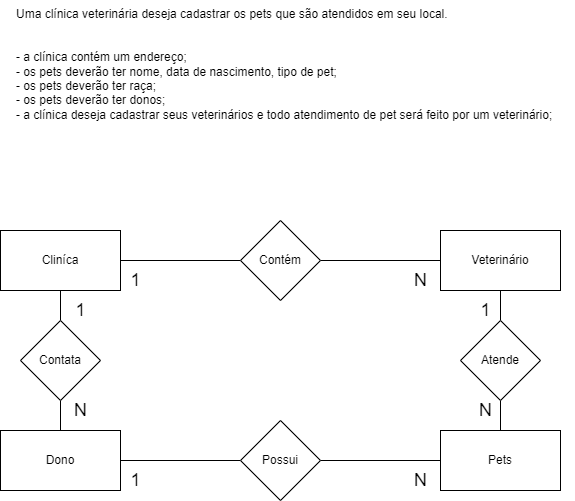

The diagram above was exported from draw.io. Its source (the exported page's mxGraphModel, read from the mxfile embedded in the PNG):
<mxGraphModel dx="1050" dy="523" grid="1" gridSize="10" guides="1" tooltips="1" connect="1" arrows="1" fold="1" page="1" pageScale="1" pageWidth="827" pageHeight="1169" math="0" shadow="0">
  <root>
    <mxCell id="0" />
    <mxCell id="1" parent="0" />
    <mxCell id="o0UoRLenyrjVoCOPFUuR-1" value="Uma clínica veterinária deseja cadastrar os pets que são atendidos em seu local.&#10;&#10;&#10;- a clínica contém um endereço;&#10;- os pets deverão ter nome, data de nascimento, tipo de pet;&#10;- os pets deverão ter raça;&#10;- os pets deverão ter donos;&#10;- a clínica deseja cadastrar seus veterinários e todo atendimento de pet será feito por um veterinário;" style="text;whiteSpace=wrap;" vertex="1" parent="1">
      <mxGeometry x="134" y="30" width="560" height="150" as="geometry" />
    </mxCell>
    <mxCell id="o0UoRLenyrjVoCOPFUuR-16" style="edgeStyle=orthogonalEdgeStyle;rounded=0;orthogonalLoop=1;jettySize=auto;html=1;endArrow=none;endFill=0;" edge="1" parent="1" source="o0UoRLenyrjVoCOPFUuR-2" target="o0UoRLenyrjVoCOPFUuR-7">
      <mxGeometry relative="1" as="geometry" />
    </mxCell>
    <mxCell id="o0UoRLenyrjVoCOPFUuR-2" value="Cliníca" style="rounded=0;whiteSpace=wrap;html=1;" vertex="1" parent="1">
      <mxGeometry x="120" y="260" width="120" height="60" as="geometry" />
    </mxCell>
    <mxCell id="o0UoRLenyrjVoCOPFUuR-12" style="edgeStyle=orthogonalEdgeStyle;rounded=0;orthogonalLoop=1;jettySize=auto;html=1;entryX=0.5;entryY=1;entryDx=0;entryDy=0;endArrow=none;endFill=0;" edge="1" parent="1" source="o0UoRLenyrjVoCOPFUuR-3" target="o0UoRLenyrjVoCOPFUuR-8">
      <mxGeometry relative="1" as="geometry" />
    </mxCell>
    <mxCell id="o0UoRLenyrjVoCOPFUuR-3" value="Pets" style="rounded=0;whiteSpace=wrap;html=1;" vertex="1" parent="1">
      <mxGeometry x="560" y="460" width="120" height="60" as="geometry" />
    </mxCell>
    <mxCell id="o0UoRLenyrjVoCOPFUuR-14" style="edgeStyle=orthogonalEdgeStyle;rounded=0;orthogonalLoop=1;jettySize=auto;html=1;endArrow=none;endFill=0;" edge="1" parent="1" source="o0UoRLenyrjVoCOPFUuR-4" target="o0UoRLenyrjVoCOPFUuR-6">
      <mxGeometry relative="1" as="geometry" />
    </mxCell>
    <mxCell id="o0UoRLenyrjVoCOPFUuR-4" value="Veterinário" style="rounded=0;whiteSpace=wrap;html=1;" vertex="1" parent="1">
      <mxGeometry x="560" y="260" width="120" height="60" as="geometry" />
    </mxCell>
    <mxCell id="o0UoRLenyrjVoCOPFUuR-10" style="edgeStyle=orthogonalEdgeStyle;rounded=0;orthogonalLoop=1;jettySize=auto;html=1;entryX=0;entryY=0.5;entryDx=0;entryDy=0;endArrow=none;endFill=0;" edge="1" parent="1" source="o0UoRLenyrjVoCOPFUuR-5" target="o0UoRLenyrjVoCOPFUuR-9">
      <mxGeometry relative="1" as="geometry" />
    </mxCell>
    <mxCell id="o0UoRLenyrjVoCOPFUuR-17" style="edgeStyle=orthogonalEdgeStyle;rounded=0;orthogonalLoop=1;jettySize=auto;html=1;endArrow=none;endFill=0;" edge="1" parent="1" source="o0UoRLenyrjVoCOPFUuR-5" target="o0UoRLenyrjVoCOPFUuR-7">
      <mxGeometry relative="1" as="geometry" />
    </mxCell>
    <mxCell id="o0UoRLenyrjVoCOPFUuR-5" value="Dono" style="rounded=0;whiteSpace=wrap;html=1;" vertex="1" parent="1">
      <mxGeometry x="120" y="460" width="120" height="60" as="geometry" />
    </mxCell>
    <mxCell id="o0UoRLenyrjVoCOPFUuR-15" style="edgeStyle=orthogonalEdgeStyle;rounded=0;orthogonalLoop=1;jettySize=auto;html=1;endArrow=none;endFill=0;" edge="1" parent="1" source="o0UoRLenyrjVoCOPFUuR-6" target="o0UoRLenyrjVoCOPFUuR-2">
      <mxGeometry relative="1" as="geometry" />
    </mxCell>
    <mxCell id="o0UoRLenyrjVoCOPFUuR-6" value="Contém" style="rhombus;whiteSpace=wrap;html=1;" vertex="1" parent="1">
      <mxGeometry x="360" y="250" width="80" height="80" as="geometry" />
    </mxCell>
    <mxCell id="o0UoRLenyrjVoCOPFUuR-7" value="Contata" style="rhombus;whiteSpace=wrap;html=1;" vertex="1" parent="1">
      <mxGeometry x="140" y="350" width="80" height="80" as="geometry" />
    </mxCell>
    <mxCell id="o0UoRLenyrjVoCOPFUuR-13" style="edgeStyle=orthogonalEdgeStyle;rounded=0;orthogonalLoop=1;jettySize=auto;html=1;endArrow=none;endFill=0;" edge="1" parent="1" source="o0UoRLenyrjVoCOPFUuR-8" target="o0UoRLenyrjVoCOPFUuR-4">
      <mxGeometry relative="1" as="geometry" />
    </mxCell>
    <mxCell id="o0UoRLenyrjVoCOPFUuR-8" value="Atende" style="rhombus;whiteSpace=wrap;html=1;" vertex="1" parent="1">
      <mxGeometry x="580" y="350" width="80" height="80" as="geometry" />
    </mxCell>
    <mxCell id="o0UoRLenyrjVoCOPFUuR-11" style="edgeStyle=orthogonalEdgeStyle;rounded=0;orthogonalLoop=1;jettySize=auto;html=1;exitX=1;exitY=0.5;exitDx=0;exitDy=0;endArrow=none;endFill=0;" edge="1" parent="1" source="o0UoRLenyrjVoCOPFUuR-9" target="o0UoRLenyrjVoCOPFUuR-3">
      <mxGeometry relative="1" as="geometry" />
    </mxCell>
    <mxCell id="o0UoRLenyrjVoCOPFUuR-9" value="Possui" style="rhombus;whiteSpace=wrap;html=1;" vertex="1" parent="1">
      <mxGeometry x="360" y="450" width="80" height="80" as="geometry" />
    </mxCell>
    <mxCell id="o0UoRLenyrjVoCOPFUuR-18" value="N" style="text;html=1;align=center;verticalAlign=middle;resizable=0;points=[];autosize=1;strokeColor=none;fillColor=none;fontSize=18;" vertex="1" parent="1">
      <mxGeometry x="520" y="490" width="40" height="40" as="geometry" />
    </mxCell>
    <mxCell id="o0UoRLenyrjVoCOPFUuR-19" value="N" style="text;html=1;align=center;verticalAlign=middle;resizable=0;points=[];autosize=1;strokeColor=none;fillColor=none;fontSize=18;" vertex="1" parent="1">
      <mxGeometry x="520" y="290" width="40" height="40" as="geometry" />
    </mxCell>
    <mxCell id="o0UoRLenyrjVoCOPFUuR-20" value="N" style="text;html=1;align=center;verticalAlign=middle;resizable=0;points=[];autosize=1;strokeColor=none;fillColor=none;fontSize=18;" vertex="1" parent="1">
      <mxGeometry x="180" y="420" width="40" height="40" as="geometry" />
    </mxCell>
    <mxCell id="o0UoRLenyrjVoCOPFUuR-21" value="1" style="text;html=1;align=center;verticalAlign=middle;resizable=0;points=[];autosize=1;strokeColor=none;fillColor=none;fontSize=18;" vertex="1" parent="1">
      <mxGeometry x="185" y="320" width="30" height="40" as="geometry" />
    </mxCell>
    <mxCell id="o0UoRLenyrjVoCOPFUuR-22" value="1" style="text;html=1;align=center;verticalAlign=middle;resizable=0;points=[];autosize=1;strokeColor=none;fillColor=none;fontSize=18;" vertex="1" parent="1">
      <mxGeometry x="240" y="290" width="30" height="40" as="geometry" />
    </mxCell>
    <mxCell id="o0UoRLenyrjVoCOPFUuR-23" value="1" style="text;html=1;align=center;verticalAlign=middle;resizable=0;points=[];autosize=1;strokeColor=none;fillColor=none;fontSize=18;" vertex="1" parent="1">
      <mxGeometry x="590" y="320" width="30" height="40" as="geometry" />
    </mxCell>
    <mxCell id="o0UoRLenyrjVoCOPFUuR-24" value="N" style="text;html=1;align=center;verticalAlign=middle;resizable=0;points=[];autosize=1;strokeColor=none;fillColor=none;fontSize=18;" vertex="1" parent="1">
      <mxGeometry x="585" y="420" width="40" height="40" as="geometry" />
    </mxCell>
    <mxCell id="o0UoRLenyrjVoCOPFUuR-25" value="1" style="text;html=1;align=center;verticalAlign=middle;resizable=0;points=[];autosize=1;strokeColor=none;fillColor=none;fontSize=18;" vertex="1" parent="1">
      <mxGeometry x="240" y="490" width="30" height="40" as="geometry" />
    </mxCell>
  </root>
</mxGraphModel>